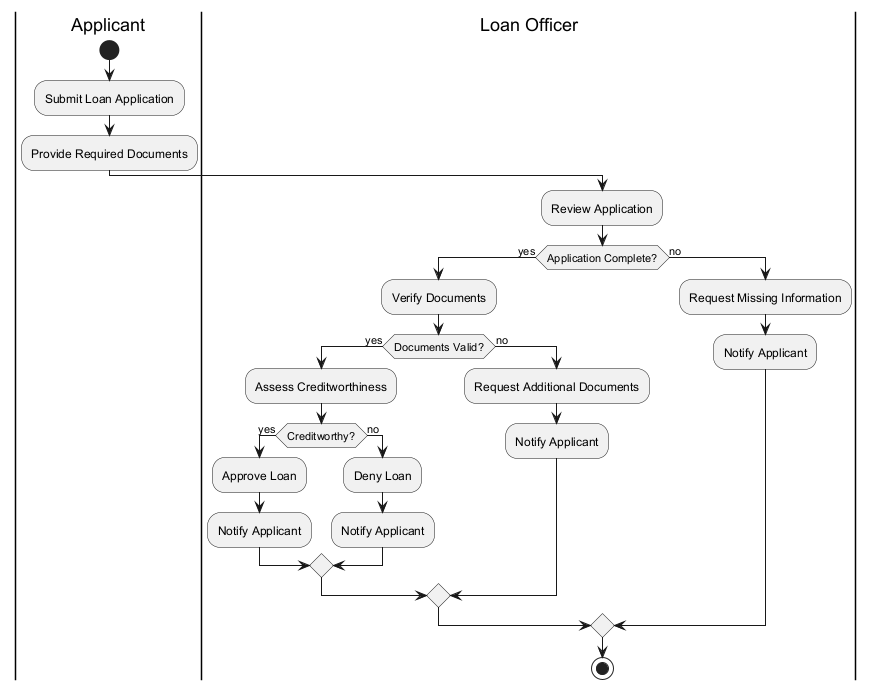

The diagram above was rendered by PlantUML. Its source (embedded in the PNG):
@startuml
|Applicant|
start
:Submit Loan Application;
:Provide Required Documents;

|Loan Officer|
:Review Application;
if (Application Complete?) then (yes)
  :Verify Documents;
  if (Documents Valid?) then (yes)
    :Assess Creditworthiness;
    if (Creditworthy?) then (yes)
      :Approve Loan;
      :Notify Applicant;
    else (no)
      :Deny Loan;
      :Notify Applicant;
    endif
  else (no)
    :Request Additional Documents;
    :Notify Applicant;
  endif
else (no)
  :Request Missing Information;
  :Notify Applicant;
endif

stop
@enduml